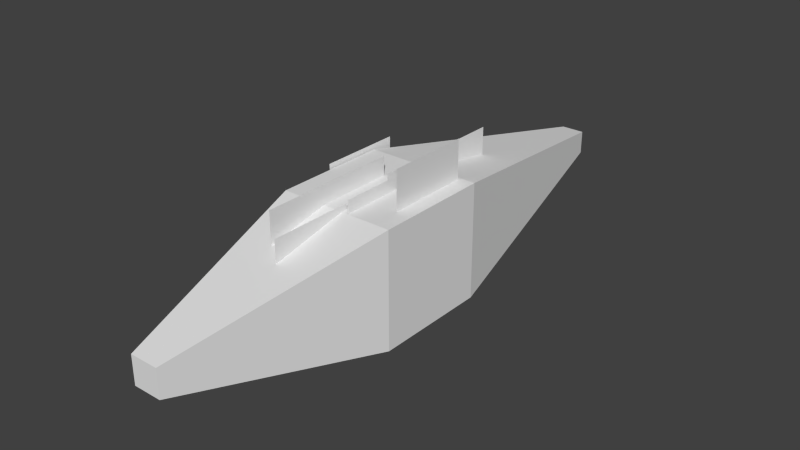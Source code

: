# Source: gfx_solarCore_a.blend  (saved by Blender 2.72.0; exported with 4.5.12 LTS)
import bpy
from mathutils import Matrix  # noqa: F401  (used for matrix-valued properties, if any)

bpy.ops.wm.read_factory_settings(use_empty=True)
scene = bpy.context.scene
scene.name = 'Scene'

# ---- collections
col_collection_1 = bpy.data.collections.new('Collection 1'); scene.collection.children.link(col_collection_1)
col_collection_2 = bpy.data.collections.new('Collection 2'); scene.collection.children.link(col_collection_2)

# ---- materials (node trees are filled in below, after node groups)
mat_material = bpy.data.materials.new('Material')
mat_material.alpha_threshold = 0.0
mat_material.use_transparent_shadow = False
mat_material.roughness = 0.5
mat_material.line_color = (0.0, 0.0, 0.0, 1.0)

# ---- material node trees

# ---- world
world_world = bpy.data.worlds.new('World'); scene.world = world_world
world_world.color = (0.05088, 0.05088, 0.05088)
world_world.use_sun_shadow = False
world_world.sun_shadow_jitter_overblur = 0.0
world_world.cycles.sampling_method = 'MANUAL'
world_world.cycles.sample_map_resolution = 256

# ---- meshes
me_plane_009 = bpy.data.meshes.new('Plane.009')
me_plane_009.from_pydata([(-4.57e-06, -70.31, 70.31), (4.57e-06, -70.31, -70.31), (-4.57e-06, 70.31, 70.31), (4.57e-06, 70.31, -70.31)], [], [(0, 1, 3, 2)])
_uv = me_plane_009.uv_layers.new(name='UVMap')
_uv.uv.foreach_set('vector', [0.0001001, 0.9999, 9.998e-05, 9.998e-05, 0.9999, 9.998e-05, 0.9999, 0.9999])
me_plane_009.use_remesh_preserve_volume = False
me_plane_009.use_remesh_preserve_attributes = False
me_plane_009.use_mirror_vertex_groups = False
me_plane_009.update()
me_plane_008 = bpy.data.meshes.new('Plane.008')
me_plane_008.from_pydata([(-4.57e-06, -70.31, 70.31), (4.57e-06, -70.31, -70.31), (-4.57e-06, 70.31, 70.31), (4.57e-06, 70.31, -70.31)], [], [(0, 1, 3, 2)])
_uv = me_plane_008.uv_layers.new(name='UVMap')
_uv.uv.foreach_set('vector', [0.0001001, 0.9999, 9.998e-05, 9.998e-05, 0.9999, 9.998e-05, 0.9999, 0.9999])
me_plane_008.use_remesh_preserve_volume = False
me_plane_008.use_remesh_preserve_attributes = False
me_plane_008.use_mirror_vertex_groups = False
me_plane_008.update()
me_plane_007 = bpy.data.meshes.new('Plane.007')
me_plane_007.from_pydata([(-4.57e-06, -70.31, 70.31), (4.57e-06, -70.31, -70.31), (-4.57e-06, 70.31, 70.31), (4.57e-06, 70.31, -70.31)], [], [(0, 1, 3, 2)])
_uv = me_plane_007.uv_layers.new(name='UVMap')
_uv.uv.foreach_set('vector', [0.0001001, 0.9999, 9.998e-05, 9.998e-05, 0.9999, 9.998e-05, 0.9999, 0.9999])
me_plane_007.use_remesh_preserve_volume = False
me_plane_007.use_remesh_preserve_attributes = False
me_plane_007.use_mirror_vertex_groups = False
me_plane_007.update()
me_plane_006 = bpy.data.meshes.new('Plane.006')
me_plane_006.from_pydata([(-4.57e-06, -70.31, 70.31), (4.57e-06, -70.31, -70.31), (-4.57e-06, 70.31, 70.31), (4.57e-06, 70.31, -70.31)], [], [(0, 1, 3, 2)])
_uv = me_plane_006.uv_layers.new(name='UVMap')
_uv.uv.foreach_set('vector', [0.0001001, 0.9999, 9.998e-05, 9.998e-05, 0.9999, 9.998e-05, 0.9999, 0.9999])
me_plane_006.use_remesh_preserve_volume = False
me_plane_006.use_remesh_preserve_attributes = False
me_plane_006.use_mirror_vertex_groups = False
me_plane_006.update()
me_plane_005 = bpy.data.meshes.new('Plane.005')
me_plane_005.from_pydata([(-4.57e-06, -70.31, 70.31), (4.57e-06, -70.31, -70.31), (-4.57e-06, 70.31, 70.31), (4.57e-06, 70.31, -70.31)], [], [(0, 1, 3, 2)])
_uv = me_plane_005.uv_layers.new(name='UVMap')
_uv.uv.foreach_set('vector', [0.0001001, 0.9999, 9.998e-05, 9.998e-05, 0.9999, 9.998e-05, 0.9999, 0.9999])
me_plane_005.use_remesh_preserve_volume = False
me_plane_005.use_remesh_preserve_attributes = False
me_plane_005.use_mirror_vertex_groups = False
me_plane_005.update()
me_plane_004 = bpy.data.meshes.new('Plane.004')
me_plane_004.from_pydata([(-4.57e-06, -70.31, 70.31), (4.57e-06, -70.31, -70.31), (-4.57e-06, 70.31, 70.31), (4.57e-06, 70.31, -70.31)], [], [(0, 1, 3, 2)])
_uv = me_plane_004.uv_layers.new(name='UVMap')
_uv.uv.foreach_set('vector', [0.0001001, 0.9999, 9.998e-05, 9.998e-05, 0.9999, 9.998e-05, 0.9999, 0.9999])
me_plane_004.use_remesh_preserve_volume = False
me_plane_004.use_remesh_preserve_attributes = False
me_plane_004.use_mirror_vertex_groups = False
me_plane_004.update()
me_plane_003 = bpy.data.meshes.new('Plane.003')
me_plane_003.from_pydata([(-4.57e-06, -70.31, 70.31), (4.57e-06, -70.31, -70.31), (-4.57e-06, 70.31, 70.31), (4.57e-06, 70.31, -70.31)], [], [(0, 1, 3, 2)])
_uv = me_plane_003.uv_layers.new(name='UVMap')
_uv.uv.foreach_set('vector', [0.0001001, 0.9999, 9.998e-05, 9.998e-05, 0.9999, 9.998e-05, 0.9999, 0.9999])
me_plane_003.use_remesh_preserve_volume = False
me_plane_003.use_remesh_preserve_attributes = False
me_plane_003.use_mirror_vertex_groups = False
me_plane_003.update()
me_plane_002 = bpy.data.meshes.new('Plane.002')
me_plane_002.from_pydata([(-4.57e-06, -70.31, 70.31), (4.57e-06, -70.31, -70.31), (-4.57e-06, 70.31, 70.31), (4.57e-06, 70.31, -70.31)], [], [(0, 1, 3, 2)])
_uv = me_plane_002.uv_layers.new(name='UVMap')
_uv.uv.foreach_set('vector', [0.0001001, 0.9999, 9.998e-05, 9.998e-05, 0.9999, 9.998e-05, 0.9999, 0.9999])
me_plane_002.use_remesh_preserve_volume = False
me_plane_002.use_remesh_preserve_attributes = False
me_plane_002.use_mirror_vertex_groups = False
me_plane_002.update()
me_plane_001 = bpy.data.meshes.new('Plane.001')
me_plane_001.from_pydata([(-4.57e-06, -70.31, 70.31), (4.57e-06, -70.31, -70.31), (-4.57e-06, 70.31, 70.31), (4.57e-06, 70.31, -70.31)], [], [(0, 1, 3, 2)])
_uv = me_plane_001.uv_layers.new(name='UVMap')
_uv.uv.foreach_set('vector', [0.0001001, 0.9999, 9.998e-05, 9.998e-05, 0.9999, 9.998e-05, 0.9999, 0.9999])
me_plane_001.use_remesh_preserve_volume = False
me_plane_001.use_remesh_preserve_attributes = False
me_plane_001.use_mirror_vertex_groups = False
me_plane_001.update()
me_plane = bpy.data.meshes.new('Plane')
me_plane.from_pydata([(-4.57e-06, -70.31, 70.31), (4.57e-06, -70.31, -70.31), (-4.57e-06, 70.31, 70.31), (4.57e-06, 70.31, -70.31)], [], [(0, 1, 3, 2)])
_uv = me_plane.uv_layers.new(name='UVMap')
_uv.uv.foreach_set('vector', [0.0001001, 0.9999, 9.998e-05, 9.998e-05, 0.9999, 9.998e-05, 0.9999, 0.9999])
me_plane.use_remesh_preserve_volume = False
me_plane.use_remesh_preserve_attributes = False
me_plane.use_mirror_vertex_groups = False
me_plane.update()
me_cube = bpy.data.meshes.new('Cube')
me_cube.from_pydata([(33.93, 26.79, -33.93), (33.93, -41.06, -33.93), (-33.93, -41.06, -33.93), (-33.93, 26.79, -33.93), (33.93, 26.79, 33.93), (33.93, -41.06, 33.93), (-33.93, -41.06, 33.93), (-33.93, 26.79, 33.93), (6.969, 178.9, -6.969), (-6.969, 178.9, -6.969), (6.969, 178.9, 6.969), (-6.969, 178.9, 6.969), (8.223, -161.4, -8.223), (-8.223, -161.4, -8.223), (8.223, -161.4, 8.223), (-8.223, -161.4, 8.223), (97.5, 75.49, -97.5), (97.5, -119.5, -97.5), (-97.5, -119.5, -97.5), (-97.5, 75.49, -97.5), (97.5, 75.49, 97.5), (97.5, -119.5, 97.5), (-97.5, -119.5, 97.5), (-97.5, 75.49, 97.5), (20.03, 512.6, -20.03), (-20.03, 512.6, -20.03), (20.03, 512.6, 20.03), (-20.03, 512.6, 20.03), (23.63, -465.3, -23.63), (-23.63, -465.3, -23.63), (23.63, -465.3, 23.63), (-23.63, -465.3, 23.63)], [], [(0, 1, 2, 3), (4, 7, 6, 5), (0, 4, 5, 1), (5, 6, 15, 14), (2, 6, 7, 3), (7, 4, 10, 11), (10, 8, 9, 11), (3, 7, 11, 9), (4, 0, 8, 10), (0, 3, 9, 8), (12, 14, 15, 13), (6, 2, 13, 15), (1, 5, 14, 12), (2, 1, 12, 13), (16, 17, 18, 19), (20, 23, 22, 21), (16, 20, 21, 17), (21, 22, 31, 30), (18, 22, 23, 19), (23, 20, 26, 27), (26, 24, 25, 27), (19, 23, 27, 25), (20, 16, 24, 26), (16, 19, 25, 24), (28, 30, 31, 29), (22, 18, 29, 31), (17, 21, 30, 28), (18, 17, 28, 29)])
me_cube.materials.append(mat_material)
me_cube.use_remesh_preserve_volume = False
me_cube.use_remesh_preserve_attributes = False
me_cube.use_mirror_vertex_groups = False
me_cube.update()
me_plane_012 = bpy.data.meshes.new('Plane.012')
me_plane_012.from_pydata([(-7.629e-06, -117.6, 117.6), (7.629e-06, -117.6, -117.6), (-7.629e-06, 117.6, 117.6), (7.629e-06, 117.6, -117.6)], [], [(0, 1, 3, 2)])
_uv = me_plane_012.uv_layers.new(name='UVMap')
_uv.uv.foreach_set('vector', [9.998e-05, 0.9996, 0.000445, 9.998e-05, 0.9999, 0.0004451, 0.9996, 0.9999])
me_plane_012.use_remesh_preserve_volume = False
me_plane_012.use_remesh_preserve_attributes = False
me_plane_012.use_mirror_vertex_groups = False
me_plane_012.update()
me_plane_010 = bpy.data.meshes.new('Plane.010')
me_plane_010.from_pydata([(-7.629e-06, -117.6, 117.6), (7.629e-06, -117.6, -117.6), (-7.629e-06, 117.6, 117.6), (7.629e-06, 117.6, -117.6)], [], [(0, 1, 3, 2)])
_uv = me_plane_010.uv_layers.new(name='UVMap')
_uv.uv.foreach_set('vector', [9.998e-05, 0.9996, 0.000445, 9.998e-05, 0.9999, 0.0004451, 0.9996, 0.9999])
me_plane_010.use_remesh_preserve_volume = False
me_plane_010.use_remesh_preserve_attributes = False
me_plane_010.use_mirror_vertex_groups = False
me_plane_010.update()

# ---- objects
ob_plane_009 = bpy.data.objects.new('Plane.009', me_plane_009)
ob_plane_008 = bpy.data.objects.new('Plane.008', me_plane_008)
ob_plane_007 = bpy.data.objects.new('Plane.007', me_plane_007)
ob_plane_006 = bpy.data.objects.new('Plane.006', me_plane_006)
ob_plane_005 = bpy.data.objects.new('Plane.005', me_plane_005)
ob_plane_004 = bpy.data.objects.new('Plane.004', me_plane_004)
ob_plane_003 = bpy.data.objects.new('Plane.003', me_plane_003)
ob_plane_002 = bpy.data.objects.new('Plane.002', me_plane_002)
ob_plane_001 = bpy.data.objects.new('Plane.001', me_plane_001)
ob_plane = bpy.data.objects.new('Plane', me_plane)
ob_gfx_solarcore_a_main = bpy.data.objects.new('gfx_solarCore_a_main', me_cube)
ob_plane_012 = bpy.data.objects.new('Plane.012', me_plane_012)
ob_plane_010 = bpy.data.objects.new('Plane.010', me_plane_010)

# ---- transforms, parenting, visibility, modifiers, constraints
ob_plane_009.location = (-35.04, 5.393, -59.96)
ob_plane_009.lineart.crease_threshold = 0.0
ob_plane_008.location = (70.93, -0.2775, 92.51)
ob_plane_008.lineart.crease_threshold = 0.0
ob_plane_007.location = (12.3, -179.1, 36.97)
ob_plane_007.lineart.crease_threshold = 0.0
ob_plane_006.location = (-13.88, -133.1, -25.34)
ob_plane_006.lineart.crease_threshold = 0.0
ob_plane_005.location = (-16.99, 192.0, -22.82)
ob_plane_005.lineart.crease_threshold = 0.0
ob_plane_004.location = (9.199, 129.4, 20.59)
ob_plane_004.lineart.crease_threshold = 0.0
ob_plane_003.location = (-100.4, 46.98, 35.18)
ob_plane_003.lineart.crease_threshold = 0.0
ob_plane_002.location = (-14.66, 38.55, -30.4)
ob_plane_002.lineart.crease_threshold = 0.0
ob_plane_001.location = (15.74, -55.54, -40.25)
ob_plane_001.lineart.crease_threshold = 0.0
ob_plane.location = (23.65, -47.96, 48.26)
ob_plane.lineart.crease_threshold = 0.0
ob_gfx_solarcore_a_main.location = (0.0, 0.0, 0.0)
ob_gfx_solarcore_a_main.lock_rotations_4d = False
ob_gfx_solarcore_a_main.empty_display_type = 'ARROWS'
ob_gfx_solarcore_a_main.display_type = 'WIRE'
ob_gfx_solarcore_a_main.lineart.crease_threshold = 0.0
ob_plane_012.location = (-21.92, -106.5, 11.46)
ob_plane_012.lineart.crease_threshold = 0.0
ob_plane_010.location = (11.2, 97.56, 2.693)
ob_plane_010.lineart.crease_threshold = 0.0

# ---- collection membership
col_collection_1.objects.link(ob_plane_009)
col_collection_1.objects.link(ob_plane_008)
col_collection_1.objects.link(ob_plane_007)
col_collection_1.objects.link(ob_plane_006)
col_collection_1.objects.link(ob_plane_005)
col_collection_1.objects.link(ob_plane_004)
col_collection_1.objects.link(ob_plane_003)
col_collection_1.objects.link(ob_plane_002)
col_collection_1.objects.link(ob_plane_001)
col_collection_1.objects.link(ob_plane)
col_collection_1.objects.link(ob_gfx_solarcore_a_main)
col_collection_2.objects.link(ob_plane_012)
col_collection_2.objects.link(ob_plane_010)

# ---- scene / render settings (as saved in the file)
scene.frame_start = 1; scene.frame_end = 250; scene.frame_set(1)
scene.render.engine = 'BLENDER_EEVEE_NEXT'
scene.render.resolution_percentage = 50
scene.render.dither_intensity = 0.0
scene.cycles.use_denoising = False
scene.cycles.samples = 10
scene.cycles.sampling_pattern = 'TABULATED_SOBOL'
scene.cycles.light_sampling_threshold = 0.0
scene.cycles.use_adaptive_sampling = False
scene.cycles.use_light_tree = False
scene.cycles.blur_glossy = 0.0
scene.cycles.pixel_filter_type = 'GAUSSIAN'
scene.cycles.sample_clamp_indirect = 0.0
scene.view_settings.view_transform = 'Standard'
bpy.context.view_layer.update()

# ---- added for rendering (the .blend has no active camera and no usable light): camera, sun
cam_auto = bpy.data.cameras.new('AutoCamera')
cam_auto.lens = 50.0
cam_auto.sensor_width = 36.0
cam_auto.clip_end = 16884.6
ob_auto_camera = bpy.data.objects.new('AutoCamera', cam_auto)
scene.collection.objects.link(ob_auto_camera)
ob_auto_camera.location = (960.615, -1130.88, 785.946)
ob_auto_camera.rotation_euler = (1.09748, -7.21219e-08, 0.694738)
scene.camera = ob_auto_camera
light_auto_sun = bpy.data.lights.new('AutoSun', 'SUN')
light_auto_sun.energy = 3.0
light_auto_sun.angle = 0.0523599
ob_auto_sun = bpy.data.objects.new('AutoSun', light_auto_sun)
scene.collection.objects.link(ob_auto_sun)
ob_auto_sun.rotation_euler = (0.872665, 0.174533, 0.523599)
bpy.context.view_layer.update()
